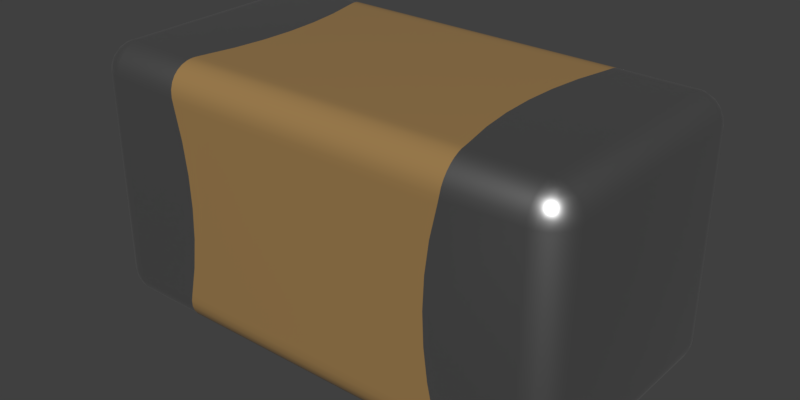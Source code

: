 # Source: MC0402B681K250CT.blend  (saved by Blender 2.90.8; exported with 4.5.12 LTS)
import bpy
from mathutils import Matrix  # noqa: F401  (used for matrix-valued properties, if any)

bpy.ops.wm.read_factory_settings(use_empty=True)
scene = bpy.context.scene
scene.name = 'Scene'

# ---- collections
col_collection_1 = bpy.data.collections.new('Collection 1'); scene.collection.children.link(col_collection_1)

# ---- materials (node trees are filled in below, after node groups)
mat_metal = bpy.data.materials.new('Metal')
mat_metal.alpha_threshold = 0.0
mat_metal.diffuse_color = (0.3587, 0.3587, 0.3587, 1.0)
mat_metal.specular_color = (0.2597, 0.2597, 0.2597)
mat_metal.roughness = 0.5
mat_metal.specular_intensity = 0.1643
mat_light_brown_ceramic = bpy.data.materials.new('Light Brown Ceramic')
mat_light_brown_ceramic.alpha_threshold = 0.0
mat_light_brown_ceramic.diffuse_color = (0.3515, 0.2122, 0.07819, 1.0)
mat_light_brown_ceramic.specular_color = (0.18, 0.18, 0.18)
mat_light_brown_ceramic.roughness = 0.5
mat_light_brown_ceramic.specular_intensity = 0.3

# ---- node groups
ng_metallic = bpy.data.node_groups.new('Metallic', 'ShaderNodeTree')
_s = ng_metallic.interface.new_socket(name='BSDF', in_out='OUTPUT', socket_type='NodeSocketShader')
_s = ng_metallic.interface.new_socket(name='Base Color', in_out='INPUT', socket_type='NodeSocketColor')
_s.default_value = (0.5906, 0.5906, 0.5906, 1.0)
_N = ng_metallic.nodes; _L = ng_metallic.links
n0 = _N.new('ShaderNodeBsdfPrincipled'); n0.name = 'Principled BSDF'; n0.location = (0, 0)
n0.width = 150
n0.subsurface_method = 'BURLEY'
n0.inputs[1].default_value = 1.0
n0.inputs[2].default_value = 0.4
n0.inputs[3].default_value = 1.45
n0.inputs[9].default_value = (1.0, 1.0, 1.0)
n0.inputs[27].default_value = (0.0, 0.0, 0.0, 1.0)
n0.inputs[28].default_value = 1.0
n1 = _N.new('NodeGroupInput'); n1.name = 'Group Input'; n1.location = (-200, 0)
n2 = _N.new('NodeGroupOutput'); n2.name = 'Group Output'; n2.location = (200, 0)
_L.new(n0.outputs[0], n2.inputs[0])
_L.new(n1.outputs[0], n0.inputs[0])
n2.is_active_output = True
ng_ceramic = bpy.data.node_groups.new('Ceramic', 'ShaderNodeTree')
_s = ng_ceramic.interface.new_socket(name='Surface', in_out='OUTPUT', socket_type='NodeSocketShader')
_s = ng_ceramic.interface.new_socket(name='Base Color', in_out='INPUT', socket_type='NodeSocketColor')
_s.default_value = (1.0, 1.0, 1.0, 1.0)
_N = ng_ceramic.nodes; _L = ng_ceramic.links
n0 = _N.new('NodeGroupInput'); n0.name = 'Group Input'; n0.location = (-200, 0)
n1 = _N.new('ShaderNodeBsdfPrincipled'); n1.name = 'Princioked BSDF'; n1.location = (10, 49)
n1.width = 150
n1.subsurface_method = 'BURLEY'
n1.inputs[2].default_value = 0.2
n1.inputs[3].default_value = 1.45
n1.inputs[9].default_value = (1.0, 1.0, 1.0)
n1.inputs[27].default_value = (0.0, 0.0, 0.0, 1.0)
n1.inputs[28].default_value = 1.0
n2 = _N.new('NodeGroupOutput'); n2.name = 'Group Output'; n2.location = (244, 61)
_L.new(n1.outputs[0], n2.inputs[0])
_L.new(n0.outputs[0], n1.inputs[0])
n2.is_active_output = True

# ---- material node trees
mat_metal.use_nodes = True; mat_metal.node_tree.nodes.clear()
_N = mat_metal.node_tree.nodes; _L = mat_metal.node_tree.links
n0 = _N.new('ShaderNodeOutputMaterial'); n0.name = 'Material Output'; n0.location = (300, 300)
n1 = _N.new('ShaderNodeGroup'); n1.name = 'Metallic'; n1.location = (-10, 195)
n1.label = 'Metallic'
n1.node_tree = ng_metallic
n1.inputs[0].default_value = (0.5906, 0.5906, 0.5906, 1.0)
_L.new(n1.outputs[0], n0.inputs[0])
n0.is_active_output = True
mat_light_brown_ceramic.use_nodes = True; mat_light_brown_ceramic.node_tree.nodes.clear()
_N = mat_light_brown_ceramic.node_tree.nodes; _L = mat_light_brown_ceramic.node_tree.links
n0 = _N.new('ShaderNodeOutputMaterial'); n0.name = 'Material Output'; n0.location = (380, 200)
n1 = _N.new('ShaderNodeGroup'); n1.name = 'Group'; n1.location = (124, 280)
n1.node_tree = ng_ceramic
n1.inputs[0].default_value = (0.3515, 0.2122, 0.07819, 1.0)
_L.new(n1.outputs[0], n0.inputs[0])
n0.is_active_output = True

# ---- world
world_world = bpy.data.worlds.new('World'); scene.world = world_world
world_world.color = (0.05088, 0.05088, 0.05088)
world_world.use_sun_shadow = False
world_world.sun_shadow_jitter_overblur = 0.0
world_world.cycles.sampling_method = 'MANUAL'

# ---- meshes
me_mc0402b681k250ct = bpy.data.meshes.new('MC0402B681K250CT')
me_mc0402b681k250ct.from_pydata([(0.3341, -0.298, 0.05034), (-0.3321, -0.3, 0.06667), (-0.3341, -0.298, 0.05034), (0.3321, -0.3, 0.06667), (0.3353, -0.2927, 0.03644), (-0.3353, -0.2927, 0.03644), (0.3359, -0.2855, 0.02515), (-0.3359, -0.2855, 0.02515), (0.3359, -0.2761, 0.01553), (-0.3359, -0.2761, 0.01553), (0.3354, -0.265, 0.008004), (-0.3354, -0.265, 0.008004), (0.3344, -0.2526, 0.002856), (-0.3344, -0.2526, 0.002856), (0.3333, -0.2431, 0.0007159), (-0.3333, -0.2431, 0.0007159), (0.3321, -0.2333, 0.0), (-0.3321, -0.2333, 0.0), (-0.5, -0.3, 0.06667), (-0.5, -0.2977, 0.04941), (-0.5, -0.2911, 0.03333), (-0.5, -0.2805, 0.01953), (-0.5, -0.2667, 0.008932), (-0.5, -0.2506, 0.002272), (-0.5, -0.2333, 0.0), (0.5, -0.3, 0.06667), (0.5, -0.2977, 0.04941), (0.5, -0.2911, 0.03333), (0.5, -0.2805, 0.01953), (0.5, -0.2667, 0.008932), (0.5, -0.2506, 0.002272), (0.5, -0.2333, 0.0), (0.3287, -0.2169, 0.0), (0.3312, -0.2278, 0.0), (0.3301, -0.2224, 0.0), (0.3312, 0.2278, 0.0), (0.3301, 0.2224, 0.0), (0.3287, 0.2169, 0.0), (0.3321, 0.2333, 0.0), (-0.3287, -0.2169, 0.0), (-0.3312, -0.2278, 0.0), (-0.3301, -0.2224, 0.0), (0.3128, -0.1456, 0.0), (-0.3128, -0.1456, 0.0), (0.3032, -0.07307, 0.0), (-0.2022, -0.04871, 0.0), (0.2001, -2.284e-07, 0.0), (-0.2001, -2.284e-07, 0.0), (0.2022, 0.04871, 0.0), (-0.3032, 0.07307, 0.0), (0.3128, 0.1456, 0.0), (-0.3128, 0.1456, 0.0), (-0.3287, 0.2169, 0.0), (-0.3312, 0.2278, 0.0), (-0.3301, 0.2224, 0.0), (-0.3321, 0.2333, 0.0), (-0.3321, -0.3, 0.5333), (-0.3312, -0.3, 0.5278), (-0.3287, -0.3, 0.5169), (-0.3301, -0.3, 0.5224), (-0.3287, -0.3, 0.08305), (-0.3301, -0.3, 0.07764), (-0.3312, -0.3, 0.07217), (0.3301, -0.3, 0.5224), (0.3312, -0.3, 0.5278), (0.3287, -0.3, 0.5169), (0.3321, -0.3, 0.5333), (-0.3128, -0.3, 0.4456), (0.3128, -0.3, 0.4456), (-0.3032, -0.3, 0.3731), (0.3032, -0.3, 0.3731), (-0.3, -0.3, 0.3), (0.3, -0.3, 0.3), (-0.3032, -0.3, 0.2269), (0.3032, -0.3, 0.2269), (-0.3128, -0.3, 0.1544), (0.3128, -0.3, 0.1544), (0.3287, -0.3, 0.08305), (0.3301, -0.3, 0.07764), (0.3312, -0.3, 0.07217), (-0.5, -0.3, 0.5333), (-0.5558, -0.2483, 0.03333), (-0.55, -0.2622, 0.03333), (-0.5595, -0.258, 0.04941), (-0.5638, -0.2417, 0.04941), (-0.5577, -0.2333, 0.03333), (-0.5128, -0.2641, 0.008932), (-0.5074, -0.2799, 0.01953), (-0.5214, -0.2753, 0.01953), (-0.542, -0.2547, 0.01953), (-0.5333, -0.2667, 0.01953), (-0.5045, -0.25, 0.002272), (-0.5236, -0.2569, 0.008932), (-0.5466, -0.2407, 0.01953), (-0.5471, -0.2333, 0.01953), (-0.5333, -0.2333, 0.008932), (-0.5308, -0.2461, 0.008932), (-0.5167, -0.2378, 0.002272), (-0.5173, -0.2333, 0.002272), (-0.5142, -0.2545, 0.005075), (-0.5033, -0.2414, 0.0005703), (-0.5122, -0.2455, 0.002272), (-0.5212, -0.2475, 0.005075), (-0.508, -0.2367, 0.0005703), (-0.5024, -0.237, 0.0001427), (-0.5084, -0.2972, 0.04941), (-0.5173, -0.2977, 0.06667), (-0.5246, -0.2928, 0.04941), (-0.5333, -0.2911, 0.06667), (-0.5392, -0.2844, 0.04941), (-0.5471, -0.2805, 0.06667), (-0.5149, -0.2891, 0.03333), (-0.5511, -0.2725, 0.04941), (-0.5577, -0.2667, 0.06667), (-0.5289, -0.2833, 0.03333), (-0.5644, -0.2506, 0.06667), (-0.5408, -0.2742, 0.03333), (-0.5667, -0.2333, 0.06667), (-0.5644, -0.2333, 0.04941), (-0.5, 0.2333, 0.0), (0.5, 0.2333, 0.0), (0.5149, -0.2891, 0.03333), (0.5289, -0.2833, 0.03333), (0.5246, -0.2928, 0.04941), (0.5084, -0.2972, 0.04941), (0.5308, -0.2461, 0.008932), (0.5333, -0.2333, 0.008932), (0.5466, -0.2407, 0.01953), (0.542, -0.2547, 0.01953), (0.5214, -0.2753, 0.01953), (0.5333, -0.2667, 0.01953), (0.5167, -0.2378, 0.002272), (0.5173, -0.2333, 0.002272), (0.5236, -0.2569, 0.008932), (0.5074, -0.2799, 0.01953), (0.5128, -0.2641, 0.008932), (0.5045, -0.25, 0.002272), (0.5212, -0.2475, 0.005075), (0.508, -0.2367, 0.0005703), (0.5122, -0.2455, 0.002272), (0.5142, -0.2545, 0.005075), (0.5033, -0.2414, 0.0005703), (0.5036, -0.2358, 0.0001427), (0.5638, -0.2417, 0.04941), (0.5667, -0.2333, 0.06667), (0.5644, -0.2506, 0.06667), (0.5644, -0.2333, 0.04941), (0.5577, -0.2333, 0.03333), (0.5595, -0.258, 0.04941), (0.5577, -0.2667, 0.06667), (0.5511, -0.2725, 0.04941), (0.5471, -0.2805, 0.06667), (0.5558, -0.2483, 0.03333), (0.5392, -0.2844, 0.04941), (0.5333, -0.2911, 0.06667), (0.55, -0.2622, 0.03333), (0.5471, -0.2333, 0.01953), (0.5173, -0.2977, 0.06667), (0.5408, -0.2742, 0.03333), (0.5, -0.3, 0.5333), (-0.3341, 0.298, 0.05034), (0.3321, 0.3, 0.06667), (0.3341, 0.298, 0.05034), (0.3353, 0.2927, 0.03644), (-0.3321, 0.3, 0.06667), (-0.3353, 0.2927, 0.03644), (0.3359, 0.2855, 0.02515), (-0.3359, 0.2855, 0.02515), (0.3359, 0.2761, 0.01553), (-0.3359, 0.2761, 0.01553), (0.3354, 0.265, 0.008004), (-0.3354, 0.265, 0.008003), (0.3344, 0.2526, 0.002856), (-0.3344, 0.2526, 0.002856), (0.3333, 0.2431, 0.0007159), (-0.3333, 0.2431, 0.0007157), (-0.3341, -0.298, 0.5497), (0.3341, -0.298, 0.5497), (0.3353, -0.2927, 0.5636), (-0.3353, -0.2927, 0.5636), (0.3359, -0.2855, 0.5749), (-0.3359, -0.2855, 0.5749), (0.3359, -0.2761, 0.5845), (-0.3359, -0.2761, 0.5845), (0.3354, -0.265, 0.592), (-0.3354, -0.265, 0.592), (0.3344, -0.2526, 0.5971), (-0.3344, -0.2526, 0.5971), (0.3333, -0.2431, 0.5993), (-0.3333, -0.2431, 0.5993), (0.3321, -0.2333, 0.6), (-0.3321, -0.2333, 0.6), (-0.5, -0.2977, 0.5506), (-0.5, -0.2911, 0.5667), (-0.5, -0.2805, 0.5805), (-0.5, -0.2667, 0.5911), (-0.5, -0.2506, 0.5977), (-0.5, -0.2333, 0.6), (-0.5173, -0.2977, 0.5333), (-0.5333, -0.2911, 0.5333), (-0.5471, -0.2805, 0.5333), (-0.5577, -0.2667, 0.5333), (-0.5644, -0.2506, 0.5333), (-0.5667, -0.2333, 0.5333), (-0.5667, 0.2333, 0.06667), (-0.5644, 0.2333, 0.04941), (-0.5577, 0.2333, 0.03333), (-0.5471, 0.2333, 0.01953), (-0.5333, 0.2333, 0.008932), (-0.5173, 0.2333, 0.002272), (-0.5, 0.3, 0.06667), (-0.5, 0.2977, 0.04941), (-0.5, 0.2911, 0.03333), (-0.5, 0.2805, 0.01953), (-0.5, 0.2667, 0.008932), (-0.5, 0.2506, 0.002272), (0.5, 0.3, 0.06667), (0.5, 0.2977, 0.04941), (0.5, 0.2911, 0.03333), (0.5, 0.2805, 0.01953), (0.5, 0.2667, 0.008932), (0.5, 0.2506, 0.002272), (0.5173, 0.2333, 0.002272), (0.5333, 0.2333, 0.008932), (0.5471, 0.2333, 0.01953), (0.5577, 0.2333, 0.03333), (0.5644, 0.2333, 0.04941), (0.5667, 0.2333, 0.06667), (0.5173, -0.2977, 0.5333), (0.5333, -0.2911, 0.5333), (0.5471, -0.2805, 0.5333), (0.5577, -0.2667, 0.5333), (0.5644, -0.2506, 0.5333), (0.5667, -0.2333, 0.5333), (0.5, -0.2977, 0.5506), (0.5, -0.2911, 0.5667), (0.5, -0.2805, 0.5805), (0.5, -0.2667, 0.5911), (0.5, -0.2506, 0.5977), (0.5, -0.2333, 0.6), (-0.3287, 0.3, 0.5169), (-0.3312, 0.3, 0.5278), (-0.3321, 0.3, 0.5333), (-0.3301, 0.3, 0.5224), (-0.3312, 0.3, 0.07217), (-0.3301, 0.3, 0.07764), (-0.3287, 0.3, 0.08305), (0.3321, 0.3, 0.5333), (0.3287, 0.3, 0.5169), (0.3312, 0.3, 0.5278), (0.3301, 0.3, 0.5224), (0.3128, 0.3, 0.4456), (-0.3128, 0.3, 0.4456), (0.3032, 0.3, 0.3731), (-0.3032, 0.3, 0.3731), (0.3, 0.3, 0.3), (-0.3, 0.3, 0.3), (0.3032, 0.3, 0.2269), (-0.3032, 0.3, 0.2269), (0.3128, 0.3, 0.1544), (-0.3128, 0.3, 0.1544), (0.3287, 0.3, 0.08305), (0.3312, 0.3, 0.07217), (0.3301, 0.3, 0.07764), (-0.3287, -0.2169, 0.6), (-0.3312, -0.2278, 0.6), (-0.3301, -0.2224, 0.6), (-0.3312, 0.2278, 0.6), (-0.3301, 0.2224, 0.6), (-0.3287, 0.2169, 0.6), (-0.3321, 0.2333, 0.6), (0.3287, -0.2169, 0.6), (0.3312, -0.2278, 0.6), (0.3301, -0.2224, 0.6), (0.3128, -0.1456, 0.6), (-0.3128, -0.1456, 0.6), (0.3032, -0.07307, 0.6), (-0.3032, -0.07307, 0.6), (0.3, -2.284e-07, 0.6), (-0.3, -2.284e-07, 0.6), (0.3032, 0.07307, 0.6), (-0.3032, 0.07307, 0.6), (0.3128, 0.1456, 0.6), (-0.3128, 0.1456, 0.6), (0.3287, 0.2169, 0.6), (0.3312, 0.2278, 0.6), (0.3301, 0.2224, 0.6), (0.3321, 0.2333, 0.6), (-0.5, 0.2333, 0.6), (-0.5333, -0.2667, 0.5805), (-0.5408, -0.2742, 0.5667), (-0.5289, -0.2833, 0.5667), (-0.5149, -0.2891, 0.5667), (-0.5246, -0.2928, 0.5506), (-0.5084, -0.2972, 0.5506), (-0.5308, -0.2461, 0.5911), (-0.5333, -0.2333, 0.5911), (-0.5466, -0.2407, 0.5805), (-0.542, -0.2547, 0.5805), (-0.5214, -0.2753, 0.5805), (-0.5167, -0.2378, 0.5977), (-0.5173, -0.2333, 0.5977), (-0.5236, -0.2569, 0.5911), (-0.5074, -0.2799, 0.5805), (-0.5128, -0.2641, 0.5911), (-0.5045, -0.25, 0.5977), (-0.5212, -0.2475, 0.5949), (-0.508, -0.2367, 0.5994), (-0.5122, -0.2455, 0.5977), (-0.5142, -0.2545, 0.5949), (-0.5033, -0.2414, 0.5994), (-0.5036, -0.2358, 0.5999), (-0.5638, -0.2417, 0.5506), (-0.5644, -0.2333, 0.5506), (-0.5577, -0.2333, 0.5667), (-0.5595, -0.258, 0.5506), (-0.5511, -0.2725, 0.5506), (-0.5558, -0.2483, 0.5667), (-0.5392, -0.2844, 0.5506), (-0.55, -0.2622, 0.5667), (-0.5471, -0.2333, 0.5805), (-0.5667, 0.2333, 0.5333), (-0.5333, 0.2667, 0.01953), (-0.5408, 0.2742, 0.03333), (-0.5289, 0.2833, 0.03333), (-0.5149, 0.2891, 0.03333), (-0.5084, 0.2972, 0.04941), (-0.5246, 0.2928, 0.04941), (-0.5308, 0.2461, 0.008932), (-0.5466, 0.2407, 0.01953), (-0.542, 0.2547, 0.01953), (-0.5214, 0.2753, 0.01953), (-0.5167, 0.2378, 0.002272), (-0.5236, 0.2569, 0.008932), (-0.5074, 0.2799, 0.01953), (-0.5128, 0.2641, 0.008932), (-0.5045, 0.25, 0.002272), (-0.5212, 0.2475, 0.005075), (-0.508, 0.2367, 0.0005703), (-0.5122, 0.2455, 0.002272), (-0.5142, 0.2545, 0.005075), (-0.5033, 0.2414, 0.0005703), (-0.5036, 0.2358, 0.0001427), (-0.5638, 0.2417, 0.04941), (-0.5644, 0.2506, 0.06667), (-0.5595, 0.258, 0.04941), (-0.5577, 0.2667, 0.06667), (-0.5511, 0.2725, 0.04941), (-0.5471, 0.2805, 0.06667), (-0.5558, 0.2483, 0.03333), (-0.5392, 0.2844, 0.04941), (-0.5333, 0.2911, 0.06667), (-0.55, 0.2622, 0.03333), (-0.5173, 0.2977, 0.06667), (-0.5, 0.3, 0.5333), (0.5, 0.3, 0.5333), (0.5558, 0.2483, 0.03333), (0.5638, 0.2417, 0.04941), (0.55, 0.2622, 0.03333), (0.5595, 0.258, 0.04941), (0.5128, 0.2641, 0.008932), (0.5074, 0.2799, 0.01953), (0.5214, 0.2753, 0.01953), (0.542, 0.2547, 0.01953), (0.5333, 0.2667, 0.01953), (0.5045, 0.25, 0.002272), (0.5236, 0.2569, 0.008932), (0.5466, 0.2407, 0.01953), (0.5308, 0.2461, 0.008932), (0.5167, 0.2378, 0.002272), (0.5142, 0.2545, 0.005075), (0.5033, 0.2414, 0.0005703), (0.5122, 0.2455, 0.002272), (0.5212, 0.2475, 0.005075), (0.508, 0.2367, 0.0005703), (0.5036, 0.2358, 0.0001427), (0.5084, 0.2972, 0.04941), (0.5173, 0.2977, 0.06667), (0.5246, 0.2928, 0.04941), (0.5333, 0.2911, 0.06667), (0.5392, 0.2844, 0.04941), (0.5471, 0.2805, 0.06667), (0.5149, 0.2891, 0.03333), (0.5511, 0.2725, 0.04941), (0.5577, 0.2667, 0.06667), (0.5289, 0.2833, 0.03333), (0.5644, 0.2506, 0.06667), (0.5408, 0.2742, 0.03333), (0.5667, 0.2333, 0.5333), (0.5558, -0.2483, 0.5667), (0.5638, -0.2417, 0.5506), (0.5577, -0.2333, 0.5667), (0.55, -0.2622, 0.5667), (0.5595, -0.258, 0.5506), (0.5128, -0.2641, 0.5911), (0.5074, -0.2799, 0.5805), (0.5214, -0.2753, 0.5805), (0.542, -0.2547, 0.5805), (0.5333, -0.2667, 0.5805), (0.5045, -0.25, 0.5977), (0.5236, -0.2569, 0.5911), (0.5466, -0.2407, 0.5805), (0.5471, -0.2333, 0.5805), (0.5333, -0.2333, 0.5911), (0.5308, -0.2461, 0.5911), (0.5167, -0.2378, 0.5977), (0.5173, -0.2333, 0.5977), (0.5142, -0.2545, 0.5949), (0.5033, -0.2414, 0.5994), (0.5122, -0.2455, 0.5977), (0.5212, -0.2475, 0.5949), (0.508, -0.2367, 0.5994), (0.5036, -0.2358, 0.5999), (0.5084, -0.2972, 0.5506), (0.5246, -0.2928, 0.5506), (0.5392, -0.2844, 0.5506), (0.5149, -0.2891, 0.5667), (0.5511, -0.2725, 0.5506), (0.5289, -0.2833, 0.5667), (0.5408, -0.2742, 0.5667), (0.5644, -0.2333, 0.5506), (0.5, 0.2333, 0.6), (-0.3341, 0.298, 0.5497), (0.3341, 0.298, 0.5497), (-0.3353, 0.2927, 0.5636), (0.3353, 0.2927, 0.5636), (-0.3359, 0.2855, 0.5749), (0.3359, 0.2855, 0.5749), (-0.3359, 0.2761, 0.5845), (0.3359, 0.2761, 0.5845), (-0.3354, 0.265, 0.592), (0.3354, 0.265, 0.592), (-0.3344, 0.2526, 0.5971), (0.3344, 0.2526, 0.5971), (-0.3333, 0.2431, 0.5993), (0.3333, 0.2431, 0.5993), (-0.5, 0.2977, 0.5506), (-0.5, 0.2911, 0.5667), (-0.5, 0.2805, 0.5805), (-0.5, 0.2667, 0.5911), (-0.5, 0.2506, 0.5977), (-0.5173, 0.2333, 0.5977), (-0.5333, 0.2333, 0.5911), (-0.5471, 0.2333, 0.5805), (-0.5577, 0.2333, 0.5667), (-0.5644, 0.2333, 0.5506), (-0.5173, 0.2977, 0.5333), (-0.5333, 0.2911, 0.5333), (-0.5471, 0.2805, 0.5333), (-0.5577, 0.2667, 0.5333), (-0.5644, 0.2506, 0.5333), (0.5, 0.2977, 0.5506), (0.5, 0.2911, 0.5667), (0.5, 0.2805, 0.5805), (0.5, 0.2667, 0.5911), (0.5, 0.2506, 0.5977), (0.5173, 0.2977, 0.5333), (0.5333, 0.2911, 0.5333), (0.5471, 0.2805, 0.5333), (0.5577, 0.2667, 0.5333), (0.5644, 0.2506, 0.5333), (0.5644, 0.2333, 0.5506), (0.5577, 0.2333, 0.5667), (0.5471, 0.2333, 0.5805), (0.5333, 0.2333, 0.5911), (0.5173, 0.2333, 0.5977), (-0.5333, 0.2667, 0.5805), (-0.5408, 0.2742, 0.5667), (-0.55, 0.2622, 0.5667), (-0.5558, 0.2483, 0.5667), (-0.5595, 0.258, 0.5506), (-0.5638, 0.2417, 0.5506), (-0.5128, 0.2641, 0.5911), (-0.5074, 0.2799, 0.5805), (-0.5214, 0.2753, 0.5805), (-0.542, 0.2547, 0.5805), (-0.5045, 0.25, 0.5977), (-0.5236, 0.2569, 0.5911), (-0.5466, 0.2407, 0.5805), (-0.5308, 0.2461, 0.5911), (-0.5167, 0.2378, 0.5977), (-0.5142, 0.2545, 0.5949), (-0.5033, 0.2414, 0.5994), (-0.5122, 0.2455, 0.5977), (-0.5212, 0.2475, 0.5949), (-0.508, 0.2367, 0.5994), (-0.5024, 0.237, 0.5999), (-0.5084, 0.2972, 0.5506), (-0.5246, 0.2928, 0.5506), (-0.5392, 0.2844, 0.5506), (-0.5149, 0.2891, 0.5667), (-0.5511, 0.2725, 0.5506), (-0.5289, 0.2833, 0.5667), (0.5149, 0.2891, 0.5667), (0.5246, 0.2928, 0.5506), (0.5084, 0.2972, 0.5506), (0.5308, 0.2461, 0.5911), (0.5466, 0.2407, 0.5805), (0.542, 0.2547, 0.5805), (0.5214, 0.2753, 0.5805), (0.5333, 0.2667, 0.5805), (0.5289, 0.2833, 0.5667), (0.5167, 0.2378, 0.5977), (0.5236, 0.2569, 0.5911), (0.5074, 0.2799, 0.5805), (0.5128, 0.2641, 0.5911), (0.5045, 0.25, 0.5977), (0.5212, 0.2475, 0.5949), (0.508, 0.2367, 0.5994), (0.5122, 0.2455, 0.5977), (0.5142, 0.2545, 0.5949), (0.5033, 0.2414, 0.5994), (0.5036, 0.2358, 0.5999), (0.5638, 0.2417, 0.5506), (0.5595, 0.258, 0.5506), (0.5511, 0.2725, 0.5506), (0.5558, 0.2483, 0.5667), (0.5392, 0.2844, 0.5506), (0.55, 0.2622, 0.5667), (0.5408, 0.2742, 0.5667)], [], [(160, 164, 161, 162), (165, 160, 162, 163), (181, 179, 178, 180), (429, 427, 426, 428), (171, 169, 168, 170), (187, 185, 184, 186), (175, 173, 172, 174), (287, 435, 434, 270), (354, 436, 422, 242), (27, 26, 0, 4), (194, 193, 179, 181), (454, 453, 429, 431), (9, 7, 21), (432, 430, 439, 440), (174, 172, 221, 120), (17, 15, 24), (159, 234, 177, 66), (212, 211, 160, 165), (180, 178, 235, 236), (28, 6, 8), (12, 10, 11, 13), (455, 454, 431, 433), (119, 215, 173, 175), (31, 14, 16), (32, 33, 16), (32, 34, 33), (35, 36, 37), (38, 35, 37), (39, 17, 40), (39, 40, 41), (39, 42, 32), (246, 261, 161, 164), (271, 264, 191, 190), (45, 46, 44), (45, 44, 43), (50, 49, 51, 37), (49, 50, 48), (49, 48, 47), (42, 39, 43, 44), (52, 37, 51), (53, 52, 54), (260, 259, 261, 246), (55, 52, 53), (56, 57, 58), (57, 59, 58), (60, 61, 62), (60, 62, 1), (63, 64, 65), (64, 66, 65), (287, 270, 269, 284), (93, 81, 85, 94), (275, 274, 276, 277), (256, 255, 257, 258), (277, 276, 278, 279), (281, 280, 282, 283), (240, 248, 251, 252), (78, 77, 79), (37, 52, 55, 38), (79, 77, 3), (56, 80, 57), (57, 80, 59), (59, 80, 58), (58, 80, 67), (67, 80, 69), (69, 80, 71), (71, 80, 18), (71, 18, 73), (73, 18, 75), (75, 18, 60), (60, 18, 61), (61, 18, 62), (62, 18, 1), (467, 492, 488, 489), (349, 206, 205, 343), (349, 343, 344, 345), (464, 463, 497, 496), (86, 87, 88), (478, 475, 468, 469), (289, 298, 319, 290), (305, 304, 195, 196), (304, 302, 289, 299), (302, 295, 298, 289), (208, 207, 329, 328), (206, 349, 329, 207), (96, 89, 93), (220, 360, 365, 221), (99, 91, 86), (99, 86, 92), (341, 339, 340, 336), (100, 24, 23), (100, 23, 91), (373, 372, 370, 366), (102, 92, 96), (102, 96, 97), (103, 98, 24), (103, 97, 98), (411, 409, 410, 405), (104, 103, 24), (104, 100, 101), (104, 101, 103), (104, 24, 100), (493, 495, 451, 452), (204, 344, 343, 205), (350, 347, 346, 348), (293, 318, 200, 199), (392, 419, 417, 393), (318, 316, 201, 200), (325, 324, 327, 326), (303, 292, 193, 194), (150, 148, 145, 149), (468, 467, 489, 491), (303, 299, 291, 292), (18, 106, 105, 19), (299, 289, 290, 291), (24, 40, 17), (24, 41, 40), (24, 39, 41), (24, 43, 39), (24, 45, 43), (48, 120, 31, 46), (119, 54, 52), (119, 53, 54), (119, 55, 53), (119, 49, 47), (119, 51, 49), (119, 52, 51), (33, 31, 16), (34, 31, 33), (32, 31, 34), (42, 31, 32), (44, 31, 42), (46, 31, 44), (407, 409, 408, 399), (50, 120, 48), (37, 120, 50), (36, 120, 37), (35, 120, 36), (38, 120, 35), (385, 382, 378, 380), (84, 118, 85, 81), (494, 456, 495, 493), (22, 21, 87, 86), (125, 127, 128), (398, 396, 418, 419), (416, 418, 396, 395), (369, 368, 223, 222), (479, 477, 466, 475), (400, 394, 396, 398), (439, 438, 473, 472), (437, 490, 473, 438), (135, 129, 134), (237, 394, 399, 238), (137, 131, 125), (137, 125, 133), (374, 372, 373, 369), (138, 31, 132), (138, 132, 131), (119, 47, 45, 24), (140, 133, 135), (140, 135, 136), (141, 30, 31), (141, 136, 30), (306, 308, 307, 300), (142, 31, 138), (142, 138, 139), (142, 141, 31), (142, 139, 141), (117, 118, 84, 115), (336, 335, 214, 215), (153, 150, 151, 154), (148, 143, 145), (150, 149, 151), (359, 357, 356, 358), (417, 415, 229, 230), (347, 350, 323, 352), (462, 516, 497, 463), (383, 380, 379, 381), (493, 501, 517, 494), (93, 89, 82, 81), (321, 445, 471, 450), (466, 474, 492, 467), (63, 65, 159), (64, 63, 159), (66, 64, 159), (68, 70, 159), (65, 68, 159), (159, 70, 72), (79, 3, 25), (78, 79, 25), (77, 78, 25), (76, 77, 25), (74, 76, 25), (72, 74, 25), (159, 72, 25), (191, 189, 188, 190), (90, 116, 82, 89), (70, 69, 71, 72), (431, 429, 428, 430), (6, 4, 5, 7), (179, 176, 177, 178), (66, 177, 176, 56), (252, 251, 253, 254), (423, 247, 242, 422), (425, 423, 422, 424), (427, 425, 424, 426), (169, 167, 166, 168), (10, 8, 9, 11), (433, 431, 430, 432), (14, 12, 13, 15), (16, 14, 15, 17), (18, 19, 2, 1), (5, 2, 19, 20), (426, 424, 437, 438), (194, 181, 183), (11, 9, 21, 22), (26, 25, 3, 0), (421, 455, 433, 435), (197, 189, 191), (450, 449, 346, 344), (233, 232, 145, 144), (229, 228, 157, 154), (449, 448, 348, 346), (232, 231, 149, 145), (448, 447, 351, 348), (233, 144, 227, 388), (204, 205, 118, 117), (8, 6, 7, 9), (296, 301, 441, 442), (227, 386, 460, 388), (381, 379, 457, 458), (192, 80, 56, 176), (214, 213, 169, 171), (7, 5, 20, 21), (213, 167, 169), (430, 428, 438, 439), (172, 170, 220, 221), (368, 366, 364, 363), (119, 175, 55), (211, 210, 164, 160), (178, 177, 234, 235), (453, 452, 425, 427), (29, 28, 8, 10), (168, 166, 219), (30, 29, 10, 12), (31, 30, 12, 14), (38, 174, 120), (95, 94, 207, 208), (447, 446, 353, 351), (239, 406, 465, 421), (230, 229, 154, 151), (321, 450, 344, 204), (388, 461, 420, 233), (106, 18, 80, 198), (147, 156, 224, 225), (113, 110, 200, 201), (384, 381, 458, 459), (313, 314, 444, 445), (156, 126, 223, 224), (451, 355, 247, 423), (193, 192, 176, 179), (166, 163, 218, 219), (170, 168, 219, 220), (182, 180, 236), (13, 11, 22, 23), (15, 13, 23, 24), (190, 188, 239), (240, 241, 242), (240, 243, 241), (244, 245, 246), (164, 244, 246), (56, 58, 65, 66), (248, 249, 250), (248, 247, 249), (65, 58, 67, 68), (68, 67, 69, 70), (72, 71, 73, 74), (254, 253, 255, 256), (74, 73, 75, 76), (283, 282, 284, 269), (262, 261, 263), (248, 240, 242, 247), (161, 261, 262), (264, 265, 191), (264, 266, 265), (267, 268, 269), (270, 267, 269), (39, 32, 16, 17), (271, 190, 272), (271, 272, 273), (76, 75, 60, 77), (258, 257, 259, 260), (279, 278, 280, 281), (215, 214, 171, 173), (46, 45, 47, 48), (264, 271, 274, 275), (77, 60, 1, 3), (285, 284, 286), (287, 284, 285), (265, 197, 191), (266, 197, 265), (264, 197, 266), (275, 197, 264), (277, 197, 275), (279, 197, 277), (288, 197, 279), (281, 288, 279), (283, 288, 281), (269, 288, 283), (268, 288, 269), (267, 288, 268), (270, 288, 267), (364, 362, 385, 387), (316, 318, 290, 319), (124, 26, 27, 121), (479, 478, 443, 442), (295, 297, 298), (334, 331, 324, 325), (506, 505, 454, 455), (135, 133, 130, 129), (477, 472, 474, 466), (126, 156, 127, 125), (334, 325, 212, 213), (304, 299, 303), (136, 135, 29, 30), (306, 300, 295), (306, 295, 302), (484, 480, 485, 483), (307, 197, 301), (307, 301, 300), (510, 509, 507, 503), (309, 302, 304), (309, 304, 305), (310, 196, 197), (310, 305, 196), (481, 483, 482, 476), (311, 310, 197), (311, 307, 308), (311, 308, 310), (311, 197, 307), (390, 232, 233, 420), (471, 445, 444, 469), (393, 417, 231, 232), (470, 450, 471, 469), (107, 105, 106, 108), (380, 378, 377, 379), (352, 349, 345, 347), (478, 469, 444, 443), (491, 489, 448, 449), (519, 518, 514, 515), (401, 397, 392, 389), (159, 228, 413, 234), (415, 417, 419, 418), (322, 330, 352, 323), (24, 98, 209, 119), (130, 128, 155, 158), (152, 147, 146, 143), (324, 323, 350, 327), (237, 236, 395, 394), (328, 329, 330), (490, 492, 474, 473), (439, 472, 476, 440), (92, 86, 88, 90), (96, 92, 90, 89), (404, 401, 402, 403), (134, 121, 27, 28), (335, 331, 334), (97, 96, 95, 98), (337, 332, 328), (337, 328, 333), (507, 509, 508, 502), (338, 119, 209), (338, 209, 332), (102, 101, 99, 92), (340, 333, 335), (340, 335, 336), (341, 215, 119), (341, 336, 215), (137, 139, 138, 131), (342, 119, 338), (342, 338, 339), (342, 339, 341), (342, 341, 119), (111, 20, 19, 105), (357, 386, 227, 226), (494, 517, 457, 456), (416, 413, 228, 414), (294, 293, 199, 198), (517, 515, 458, 457), (155, 152, 143, 148), (314, 317, 297, 320), (488, 487, 446, 447), (109, 107, 108, 110), (504, 499, 501, 493), (216, 377, 376, 217), (122, 153, 123, 121), (475, 466, 467, 468), (241, 354, 242), (243, 354, 241), (240, 354, 243), (252, 354, 240), (254, 354, 252), (256, 354, 254), (210, 354, 256), (258, 210, 256), (260, 210, 258), (246, 210, 260), (245, 210, 246), (244, 210, 245), (164, 210, 244), (355, 253, 251), (355, 251, 248), (355, 248, 250), (355, 250, 249), (355, 249, 247), (255, 253, 355), (216, 161, 262), (216, 262, 263), (216, 263, 261), (216, 261, 259), (216, 259, 257), (216, 257, 255), (216, 255, 355), (326, 211, 212, 325), (501, 519, 515, 517), (296, 320, 297, 295), (360, 361, 362), (500, 498, 518, 519), (349, 352, 330, 329), (208, 328, 332, 209), (435, 433, 432, 434), (503, 496, 498, 500), (468, 491, 470, 469), (147, 152, 127, 156), (368, 363, 367), (464, 496, 502, 465), (370, 365, 360), (370, 360, 366), (141, 139, 140, 136), (371, 120, 221), (371, 221, 365), (140, 139, 137, 133), (373, 366, 368), (373, 368, 369), (374, 222, 120), (374, 369, 222), (317, 312, 202, 315), (375, 374, 120), (375, 120, 371), (375, 371, 372), (375, 372, 374), (490, 437, 436, 487), (487, 436, 354, 446), (123, 153, 154, 157), (359, 383, 384, 386), (383, 381, 384), (293, 294, 292, 291), (504, 493, 452, 453), (347, 345, 344, 346), (122, 158, 150, 153), (367, 363, 358, 356), (203, 202, 312, 313), (357, 359, 386), (82, 116, 109, 112), (500, 519, 501, 499), (115, 113, 201, 202), (516, 462, 461, 513), (518, 516, 513, 514), (135, 134, 28, 29), (394, 395, 396), (364, 387, 358, 363), (143, 146, 144, 145), (126, 125, 131, 132), (505, 503, 500, 499), (133, 125, 128, 130), (304, 303, 194, 195), (416, 235, 234, 413), (404, 397, 401), (111, 114, 88, 87), (407, 399, 394), (407, 394, 400), (511, 509, 510, 506), (408, 239, 238), (408, 238, 399), (340, 339, 337, 333), (410, 400, 404), (410, 404, 405), (411, 406, 239), (411, 405, 406), (337, 339, 338, 332), (412, 239, 408), (412, 408, 409), (412, 409, 411), (412, 411, 239), (317, 314, 313, 312), (326, 353, 210, 211), (327, 350, 348, 351), (123, 157, 124, 121), (316, 315, 202, 201), (417, 230, 231), (380, 383, 387, 385), (218, 382, 361, 219), (326, 327, 351, 353), (492, 490, 487, 488), (382, 385, 362, 361), (25, 26, 124, 157), (390, 393, 232), (358, 387, 383, 359), (213, 212, 165, 167), (239, 272, 190), (239, 273, 272), (239, 271, 273), (239, 274, 271), (239, 276, 274), (278, 276, 239), (421, 286, 284), (421, 285, 286), (421, 287, 285), (421, 280, 278), (421, 282, 280), (421, 284, 282), (421, 278, 239), (0, 3, 1, 2), (4, 0, 2, 5), (167, 165, 163, 166), (183, 181, 180, 182), (185, 183, 182, 184), (173, 171, 170, 172), (189, 187, 186, 188), (55, 175, 174, 38), (452, 451, 423, 425), (163, 162, 217, 218), (28, 27, 4, 6), (195, 194, 183, 185), (428, 426, 438), (196, 195, 185, 187), (197, 196, 187, 189), (270, 434, 288), (144, 146, 226, 227), (85, 118, 205, 206), (117, 115, 202, 203), (110, 108, 199, 200), (403, 402, 463, 464), (379, 377, 456, 457), (402, 391, 462, 463), (203, 313, 445, 321), (98, 95, 208, 209), (231, 230, 151, 149), (108, 106, 198, 199), (320, 296, 442, 443), (216, 217, 162, 161), (424, 422, 436, 437), (434, 432, 440, 288), (453, 427, 429), (184, 182, 236, 237), (186, 184, 237, 238), (188, 186, 238, 239), (421, 435, 287), (446, 354, 210, 353), (406, 403, 464, 465), (301, 197, 288, 441), (94, 85, 206, 207), (132, 31, 120, 222), (126, 132, 222, 223), (314, 320, 443, 444), (117, 203, 321, 204), (228, 159, 25, 157), (146, 147, 225, 226), (377, 216, 355, 456), (386, 384, 459, 460), (331, 322, 323, 324), (393, 390, 389, 392), (294, 192, 193, 292), (83, 115, 84, 81), (335, 334, 213, 214), (472, 473, 474), (516, 518, 498, 497), (480, 479, 442, 441), (335, 333, 322, 331), (333, 328, 330, 322), (96, 93, 94, 95), (20, 111, 87, 21), (479, 475, 478), (296, 295, 300, 301), (481, 476, 472), (481, 472, 477), (103, 101, 102, 97), (482, 288, 440), (482, 440, 476), (309, 308, 306, 302), (484, 477, 479), (484, 479, 480), (485, 441, 288), (485, 480, 441), (309, 305, 310, 308), (486, 483, 485), (486, 288, 482), (486, 482, 483), (486, 485, 288), (355, 451, 495, 456), (357, 226, 225, 356), (112, 109, 110, 113), (83, 112, 113, 115), (82, 112, 83, 81), (484, 483, 481, 477), (418, 416, 414, 415), (235, 416, 395, 236), (489, 488, 447, 448), (158, 155, 148, 150), (134, 129, 122, 121), (513, 461, 388, 460), (398, 419, 392, 397), (382, 376, 377, 378), (368, 367, 224, 223), (496, 497, 498), (130, 158, 122, 129), (152, 155, 128, 127), (405, 404, 403, 406), (404, 400, 398, 397), (366, 360, 362, 364), (220, 219, 361, 360), (367, 356, 225, 224), (505, 499, 504), (22, 86, 91, 23), (507, 502, 496), (507, 496, 503), (99, 101, 100, 91), (508, 421, 465), (508, 465, 502), (410, 409, 407, 400), (510, 503, 505), (510, 505, 506), (511, 455, 421), (511, 506, 455), (370, 372, 371, 365), (512, 421, 508), (512, 508, 509), (512, 511, 421), (512, 509, 511), (80, 192, 294, 198), (382, 218, 217, 376), (470, 491, 449, 450), (514, 513, 460), (515, 459, 458), (319, 317, 315, 316), (515, 514, 460, 459), (114, 111, 105, 107), (401, 389, 391, 402), (415, 414, 228, 229), (291, 290, 318, 293), (317, 319, 298, 297), (505, 504, 453, 454), (390, 420, 391, 389), (116, 114, 107, 109), (90, 88, 114, 116), (391, 420, 461, 462)])
me_mc0402b681k250ct.polygons.foreach_set('use_smooth', [True] * 655)
me_mc0402b681k250ct.polygons.foreach_set('material_index', [1, 1, 1, 1, 1, 1, 1, 1, 0, 0, 0, 0, 0, 0, 0, 0, 0, 0, 0, 0, 1, 0, 0, 0, 0, 0, 0, 0, 0, 0, 1, 1, 1, 1, 1, 1, 1, 1, 1, 1, 0, 1, 0, 0, 0, 0, 0, 0, 0, 1, 0, 1, 1, 1, 1, 1, 0, 1, 0, 0, 0, 0, 0, 0, 0, 0, 0, 0, 0, 0, 0, 0, 0, 0, 0, 0, 0, 0, 0, 0, 0, 0, 0, 0, 0, 0, 0, 0, 0, 0, 0, 0, 0, 0, 0, 0, 0, 0, 0, 0, 0, 0, 0, 0, 0, 0, 0, 0, 0, 0, 0, 0, 0, 0, 0, 0, 0, 0, 0, 0, 0, 0, 0, 0, 0, 0, 0, 0, 0, 0, 0, 0, 0, 0, 0, 0, 0, 0, 0, 0, 0, 0, 0, 0, 0, 0, 0, 0, 0, 0, 0, 0, 0, 0, 0, 0, 0, 0, 0, 0, 0, 0, 0, 0, 0, 0, 0, 0, 0, 0, 0, 0, 0, 0, 0, 0, 0, 0, 0, 0, 0, 0, 0, 0, 0, 0, 0, 0, 0, 0, 0, 0, 0, 0, 1, 0, 1, 1, 1, 1, 1, 1, 1, 1, 1, 1, 1, 1, 1, 1, 0, 0, 0, 0, 0, 0, 0, 0, 0, 0, 0, 0, 0, 0, 0, 0, 1, 0, 0, 0, 0, 0, 0, 0, 0, 0, 0, 0, 0, 0, 0, 0, 0, 0, 0, 0, 0, 0, 0, 0, 0, 0, 0, 0, 0, 0, 0, 0, 0, 0, 0, 0, 0, 0, 0, 0, 0, 0, 0, 0, 1, 0, 0, 1, 1, 1, 1, 1, 1, 0, 1, 0, 0, 0, 0, 0, 1, 0, 0, 1, 1, 1, 0, 1, 1, 1, 0, 0, 0, 0, 0, 0, 0, 0, 0, 0, 0, 0, 0, 0, 0, 0, 0, 0, 0, 0, 0, 0, 0, 0, 0, 0, 0, 0, 0, 0, 0, 0, 0, 0, 0, 0, 0, 0, 0, 0, 0, 0, 0, 0, 0, 0, 0, 0, 0, 0, 0, 0, 0, 0, 0, 0, 0, 0, 0, 0, 0, 0, 0, 0, 0, 0, 0, 0, 0, 0, 0, 0, 0, 0, 0, 0, 0, 0, 0, 0, 0, 0, 0, 0, 0, 0, 0, 0, 0, 0, 0, 0, 0, 0, 0, 0, 0, 0, 0, 0, 0, 0, 0, 0, 0, 0, 0, 0, 0, 0, 0, 0, 0, 0, 0, 0, 0, 0, 0, 0, 0, 0, 0, 0, 0, 0, 0, 0, 0, 0, 0, 0, 0, 1, 0, 0, 0, 0, 0, 0, 0, 0, 0, 0, 0, 0, 0, 0, 0, 0, 0, 0, 0, 0, 0, 0, 0, 0, 0, 0, 0, 0, 0, 0, 0, 0, 0, 0, 0, 0, 0, 0, 0, 0, 0, 0, 0, 0, 0, 0, 0, 0, 0, 0, 0, 0, 0, 0, 0, 0, 0, 0, 0, 0, 0, 0, 0, 0, 0, 0, 0, 0, 0, 0, 0, 0, 0, 0, 0, 0, 0, 0, 0, 0, 0, 0, 0, 0, 0, 0, 0, 0, 0, 0, 0, 1, 1, 1, 1, 1, 1, 1, 1, 0, 0, 0, 0, 0, 0, 0, 0, 0, 0, 0, 0, 0, 0, 0, 0, 0, 0, 0, 0, 0, 0, 0, 0, 0, 0, 0, 0, 0, 0, 0, 0, 0, 0, 0, 0, 0, 0, 0, 0, 0, 0, 0, 0, 0, 0, 0, 0, 0, 0, 0, 0, 0, 0, 0, 0, 0, 0, 0, 0, 0, 0, 0, 0, 0, 0, 0, 0, 0, 0, 0, 0, 0, 0, 0, 0, 0, 0, 0, 0, 0, 0, 0, 0, 0, 0, 0, 0, 0, 0, 0, 0, 0, 0, 0, 0, 0, 0, 0, 0, 0, 0, 0, 0, 0, 0, 0, 0, 0, 0, 0, 0, 0, 0, 0, 0, 0, 0, 0, 0, 0, 0, 0, 0, 0, 0])
me_mc0402b681k250ct.materials.append(mat_metal)
me_mc0402b681k250ct.materials.append(mat_light_brown_ceramic)
me_mc0402b681k250ct.use_remesh_preserve_volume = False
me_mc0402b681k250ct.use_remesh_preserve_attributes = False
me_mc0402b681k250ct.use_mirror_vertex_groups = False
me_mc0402b681k250ct.update()

# ---- objects
ob_mc0402b681k250ct = bpy.data.objects.new('MC0402B681K250CT', me_mc0402b681k250ct)

# ---- transforms, parenting, visibility, modifiers, constraints
ob_mc0402b681k250ct.location = (0.0, 0.0, 0.0)
ob_mc0402b681k250ct.lineart.crease_threshold = 0.0

# ---- collection membership
col_collection_1.objects.link(ob_mc0402b681k250ct)

# ---- scene / render settings (as saved in the file)
scene.frame_start = 1; scene.frame_end = 250; scene.frame_set(0)
scene.render.engine = 'CYCLES'
scene.render.resolution_x = 4000
scene.render.resolution_y = 2000
scene.render.dither_intensity = 0.0
scene.cycles.use_denoising = False
scene.cycles.samples = 128
scene.cycles.sampling_pattern = 'TABULATED_SOBOL'
scene.cycles.light_sampling_threshold = 0.0
scene.cycles.use_adaptive_sampling = False
scene.cycles.use_light_tree = False
scene.cycles.blur_glossy = 0.0
scene.cycles.sample_clamp_indirect = 0.0
scene.view_settings.view_transform = 'Standard'
bpy.context.view_layer.update()

# ---- added for rendering (the .blend has no active camera and no usable light): camera, sun
cam_auto = bpy.data.cameras.new('AutoCamera')
cam_auto.lens = 50.0
cam_auto.sensor_width = 36.0
cam_auto.clip_end = 1000.0
ob_auto_camera = bpy.data.objects.new('AutoCamera', cam_auto)
scene.collection.objects.link(ob_auto_camera)
ob_auto_camera.location = (1.30992, -1.5719, 1.34793)
ob_auto_camera.rotation_euler = (1.09748, -7.21219e-08, 0.694738)
scene.camera = ob_auto_camera
light_auto_sun = bpy.data.lights.new('AutoSun', 'SUN')
light_auto_sun.energy = 3.0
light_auto_sun.angle = 0.0523599
ob_auto_sun = bpy.data.objects.new('AutoSun', light_auto_sun)
scene.collection.objects.link(ob_auto_sun)
ob_auto_sun.rotation_euler = (0.872665, 0.174533, 0.523599)
bpy.context.view_layer.update()
